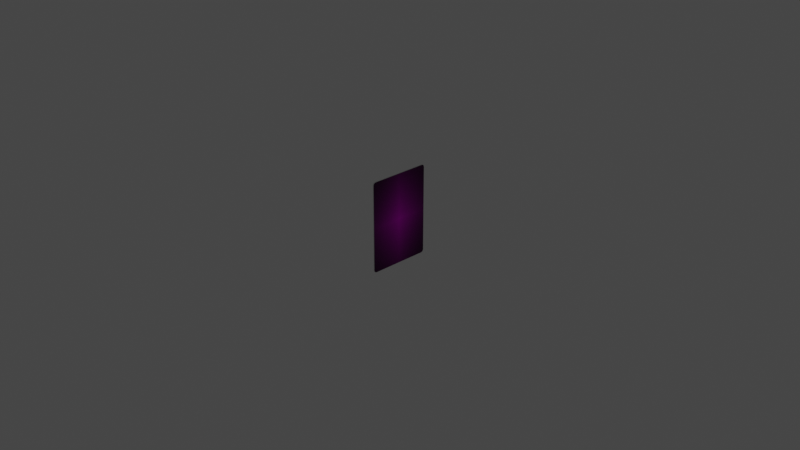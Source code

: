 # Source: Card.blend  (saved by Blender 2.83.18; exported with 4.5.12 LTS)
import bpy
from mathutils import Matrix  # noqa: F401  (used for matrix-valued properties, if any)

bpy.ops.wm.read_factory_settings(use_empty=True)
scene = bpy.context.scene
scene.name = 'Scene'

# ---- collections
col_collection = bpy.data.collections.new('Collection'); scene.collection.children.link(col_collection)
col_notforexporting = bpy.data.collections.new('NotForExporting'); scene.collection.children.link(col_notforexporting)

# ---- images (referenced by path relative to the original .blend; pixels are not part of the script)
import os
ASSET_DIR = os.environ.get("B2B_ASSET_DIR", "")  # directory of the original .blend (textures are referenced by path, not embedded)
HERE = os.path.dirname(os.path.abspath(__file__))  # packed textures are extracted next to this script under _unpacked/

def load_image(name, relpath, width, height, colorspace="sRGB"):
    """Load a texture the original file referenced (path relative to the .blend, or extracted next to this script)."""
    p = next((c for c in (os.path.join(HERE, relpath), os.path.join(ASSET_DIR, relpath)) if relpath and os.path.exists(c)), "")
    if p:
        img = bpy.data.images.load(p, check_existing=True)
        img.name = name
    else:  # same state as the original file: an image datablock whose file is absent (Cycles renders it pink)
        img = bpy.data.images.new(name, width, height)
        img.source = "FILE"
        img.filepath = "//" + (relpath or name)
    img.colorspace_settings.name = colorspace
    return img
img_cardback_02_png = load_image('CardBack_02.png', 'CardBack_02.png', 1024, 1024, 'sRGB')
img_cardfront_empty_01_png_001 = load_image('CardFront_Empty_01.png.001', 'CardFront_Empty_01.png', 1024, 1024, 'sRGB')

# ---- materials (node trees are filled in below, after node groups)
mat_cardback = bpy.data.materials.new('CardBack')
mat_cardback.use_transparent_shadow = False
mat_cardfront = bpy.data.materials.new('CardFront')
mat_cardfront.use_transparent_shadow = False
mat_rim = bpy.data.materials.new('Rim')
mat_rim.use_transparent_shadow = False

# ---- material node trees
mat_cardback.use_nodes = True; mat_cardback.node_tree.nodes.clear()
_N = mat_cardback.node_tree.nodes; _L = mat_cardback.node_tree.links
n0 = _N.new('ShaderNodeOutputMaterial'); n0.name = 'Material Output'; n0.location = (401, 296)
n1 = _N.new('ShaderNodeTexImage'); n1.name = 'Image Texture'; n1.location = (-426, 293)
n1.image = img_cardback_02_png
n1.extension = 'CLIP'
n2 = _N.new('ShaderNodeBsdfPrincipled'); n2.name = 'Principled BSDF'; n2.location = (-78, 318)
n2.distribution = 'GGX'
n2.subsurface_method = 'BURLEY'
n2.inputs[2].default_value = 1.0
n2.inputs[3].default_value = 1.45
n2.inputs[27].default_value = (0.0, 0.0, 0.0, 1.0)
n2.inputs[28].default_value = 1.0
_L.new(n1.outputs[0], n2.inputs[0])
_L.new(n2.outputs[0], n0.inputs[0])
n0.is_active_output = True
mat_cardfront.use_nodes = True; mat_cardfront.node_tree.nodes.clear()
_N = mat_cardfront.node_tree.nodes; _L = mat_cardfront.node_tree.links
n0 = _N.new('ShaderNodeBsdfPrincipled'); n0.name = 'Principled BSDF'; n0.location = (-15, 346)
n0.distribution = 'GGX'
n0.subsurface_method = 'BURLEY'
n0.inputs[2].default_value = 1.0
n0.inputs[3].default_value = 1.45
n0.inputs[27].default_value = (0.0, 0.0, 0.0, 1.0)
n0.inputs[28].default_value = 1.0
n1 = _N.new('ShaderNodeTexImage'); n1.name = 'Image Texture'; n1.location = (-401, 303)
n1.image = img_cardfront_empty_01_png_001
n1.extension = 'CLIP'
n2 = _N.new('ShaderNodeOutputMaterial'); n2.name = 'Material Output'; n2.location = (293, 303)
_L.new(n1.outputs[0], n0.inputs[0])
_L.new(n0.outputs[0], n2.inputs[0])
n2.is_active_output = True
mat_rim.use_nodes = True; mat_rim.node_tree.nodes.clear()
_N = mat_rim.node_tree.nodes; _L = mat_rim.node_tree.links
n0 = _N.new('ShaderNodeBsdfPrincipled'); n0.name = 'Principled BSDF'; n0.location = (10, 300)
n0.distribution = 'GGX'
n0.subsurface_method = 'BURLEY'
n0.inputs[0].default_value = (0.7944, 0.7944, 0.7944, 1.0)
n0.inputs[2].default_value = 1.0
n0.inputs[3].default_value = 1.45
n0.inputs[27].default_value = (0.0, 0.0, 0.0, 1.0)
n0.inputs[28].default_value = 1.0
n1 = _N.new('ShaderNodeOutputMaterial'); n1.name = 'Material Output'; n1.location = (300, 300)
_L.new(n0.outputs[0], n1.inputs[0])
n1.is_active_output = True

# ---- world
world_world = bpy.data.worlds.new('World'); scene.world = world_world
world_world.use_nodes = True; world_world.node_tree.nodes.clear()
_N = world_world.node_tree.nodes; _L = world_world.node_tree.links
n0 = _N.new('ShaderNodeOutputWorld'); n0.name = 'World Output'; n0.location = (300, 300)
n1 = _N.new('ShaderNodeBackground'); n1.name = 'Background'; n1.location = (10, 300)
n1.inputs[0].default_value = (0.05088, 0.05088, 0.05088, 1.0)
_L.new(n1.outputs[0], n0.inputs[0])
n0.is_active_output = True
world_world.color = (0.05088, 0.05088, 0.05088)
world_world.use_sun_shadow = False
world_world.sun_shadow_jitter_overblur = 0.0

# ---- cameras
cam_camera = bpy.data.cameras.new('Camera')
cam_camera.clip_end = 100.0
cam_camera.ortho_scale = 7.314

# ---- lights
light_light = bpy.data.lights.new('Light', 'POINT')
light_light.transmission_factor = 0.0
light_light.energy = 1000.0
light_light.shadow_soft_size = 0.1
light_light.shadow_maximum_resolution = 0.006
light_light.use_absolute_resolution = True

# ---- meshes
me_cardback_01 = bpy.data.meshes.new('CardBack_01')
me_cardback_01.from_pydata([(-0.3139, -0.5, 0.0), (0.3438, -0.4697, 0.0), (-0.3438, -0.4697, 0.0), (0.3139, -0.5, 0.0), (0.3139, 0.5, 0.0), (-0.3438, 0.4697, 0.0), (-0.3139, 0.5, 0.0), (0.3438, 0.4697, 0.0), (-0.3139, -0.5, 0.0), (-0.3438, -0.4697, 0.0), (-0.3253, -0.4977, 0.0), (-0.335, -0.4911, 0.0), (-0.3415, -0.4813, 0.0), (0.3438, -0.4697, 0.0), (0.3139, -0.5, 0.0), (0.3415, -0.4813, 0.0), (0.335, -0.4911, 0.0), (0.3253, -0.4977, 0.0), (-0.3438, 0.4697, 0.0), (-0.3139, 0.5, 0.0), (-0.3415, 0.4813, 0.0), (-0.335, 0.4911, 0.0), (-0.3253, 0.4977, 0.0), (0.3139, 0.5, 0.0), (0.3438, 0.4697, 0.0), (0.3253, 0.4977, 0.0), (0.335, 0.4911, 0.0), (0.3415, 0.4813, 0.0), (-0.3139, -0.5, -0.01045), (0.3438, -0.4697, -0.01045), (-0.3438, -0.4697, -0.01045), (0.3139, -0.5, -0.01045), (0.3139, 0.5, -0.01045), (-0.3438, 0.4697, -0.01045), (-0.3139, 0.5, -0.01045), (0.3438, 0.4697, -0.01045), (-0.3139, -0.5, -0.01045), (-0.3438, -0.4697, -0.01045), (-0.3253, -0.4977, -0.01045), (-0.335, -0.4911, -0.01045), (-0.3415, -0.4813, -0.01045), (0.3438, -0.4697, -0.01045), (0.3139, -0.5, -0.01045), (0.3415, -0.4813, -0.01045), (0.335, -0.4911, -0.01045), (0.3253, -0.4977, -0.01045), (-0.3438, 0.4697, -0.01045), (-0.3139, 0.5, -0.01045), (-0.3415, 0.4813, -0.01045), (-0.335, 0.4911, -0.01045), (-0.3253, 0.4977, -0.01045), (0.3139, 0.5, -0.01045), (0.3438, 0.4697, -0.01045), (0.3253, 0.4977, -0.01045), (0.335, 0.4911, -0.01045), (0.3415, 0.4813, -0.01045)], [], [(4, 23, 25, 26, 27, 24, 7), (6, 4, 7, 1, 3, 0, 2, 5), (3, 1, 13, 15, 16, 17, 14), (5, 18, 20, 21, 22, 19, 6), (9, 2, 0, 8, 10, 11, 12), (32, 35, 52, 55, 54, 53, 51), (34, 33, 30, 28, 31, 29, 35, 32), (31, 42, 45, 44, 43, 41, 29), (33, 34, 47, 50, 49, 48, 46), (37, 40, 39, 38, 36, 28, 30), (22, 21, 49, 50), (12, 11, 39, 40), (21, 20, 48, 49), (11, 10, 38, 39), (20, 18, 46, 48), (10, 8, 36, 38), (23, 4, 32, 51), (8, 0, 28, 36), (0, 3, 31, 28), (7, 24, 52, 35), (3, 14, 42, 31), (5, 2, 30, 33), (24, 27, 55, 52), (14, 17, 45, 42), (4, 6, 34, 32), (27, 26, 54, 55), (17, 16, 44, 45), (1, 7, 35, 29), (26, 25, 53, 54), (16, 15, 43, 44), (25, 23, 51, 53), (15, 13, 41, 43), (13, 1, 29, 41), (18, 5, 33, 46), (6, 19, 47, 34), (2, 9, 37, 30), (19, 22, 50, 47), (9, 12, 40, 37)])
me_cardback_01.polygons.foreach_set('material_index', [1, 1, 1, 1, 1, 0, 0, 0, 0, 0, 2, 2, 2, 2, 2, 2, 2, 2, 2, 2, 2, 2, 2, 2, 2, 2, 2, 2, 2, 2, 2, 2, 2, 2, 2, 2, 2, 2])
_uv = me_cardback_01.uv_layers.new(name='UVMap')
_uv.uv.foreach_set('vector', [0.9565, 1.0, 0.9566, 1.0, 0.9732, 0.9977, 0.9873, 0.9911, 0.9967, 0.9813, 1.0, 0.9697, 1.0, 0.9697, 0.04348, 1.0, 0.9565, 1.0, 1.0, 0.9697, 1.0, 0.0303, 0.9565, 0.0, 0.04348, 0.0, 0.0, 0.0303, 0.0, 0.9697, 0.9565, 0.0, 1.0, 0.0303, 1.0, 0.03025, 0.9967, 0.01868, 0.9873, 0.008861, 0.9732, 0.002303, 0.9566, 0.0, 0.0, 0.9697, 0.0, 0.9697, 0.003304, 0.9813, 0.01271, 0.9911, 0.02679, 0.9977, 0.04341, 1.0, 0.04348, 1.0, 0.0, 0.03025, 0.0, 0.0303, 0.04348, 0.0, 0.04341, 0.0, 0.02679, 0.002303, 0.01271, 0.008861, 0.003304, 0.01868, 0.9565, 1.0, 1.0, 0.9697, 1.0, 0.9697, 0.9967, 0.9813, 0.9873, 0.9911, 0.9732, 0.9977, 0.9566, 1.0, 0.04348, 1.0, 0.0, 0.9697, 0.0, 0.0303, 0.04348, 0.0, 0.9565, 0.0, 1.0, 0.0303, 1.0, 0.9697, 0.9565, 1.0, 0.9565, 0.0, 0.9566, 0.0, 0.9732, 0.002303, 0.9873, 0.008861, 0.9967, 0.01868, 1.0, 0.03025, 1.0, 0.0303, 0.0, 0.9697, 0.04348, 1.0, 0.04341, 1.0, 0.02679, 0.9977, 0.01271, 0.9911, 0.003304, 0.9813, 0.0, 0.9697, 0.0, 0.03025, 0.003304, 0.01868, 0.01271, 0.008861, 0.02679, 0.002303, 0.04341, 0.0, 0.04348, 0.0, 0.0, 0.0303, 0.02679, 0.9977, 0.01271, 0.9911, 0.01271, 0.9911, 0.02679, 0.9977, 0.003304, 0.01868, 0.01271, 0.008861, 0.01271, 0.008861, 0.003304, 0.01868, 0.01271, 0.9911, 0.003304, 0.9813, 0.003304, 0.9813, 0.01271, 0.9911, 0.01271, 0.008861, 0.02679, 0.002303, 0.02679, 0.002303, 0.01271, 0.008861, 0.003304, 0.9813, 0.0, 0.9697, 0.0, 0.9697, 0.003304, 0.9813, 0.02679, 0.002303, 0.04341, 0.0, 0.04341, 0.0, 0.02679, 0.002303, 0.9566, 1.0, 0.9565, 1.0, 0.9565, 1.0, 0.9566, 1.0, 0.04341, 0.0, 0.04348, 0.0, 0.04348, 0.0, 0.04341, 0.0, 0.04348, 0.0, 0.9565, 0.0, 0.9565, 0.0, 0.04348, 0.0, 1.0, 0.9697, 1.0, 0.9697, 1.0, 0.9697, 1.0, 0.9697, 0.9565, 0.0, 0.9566, 0.0, 0.9566, 0.0, 0.9565, 0.0, 0.0, 0.9697, 0.0, 0.0303, 0.0, 0.0303, 0.0, 0.9697, 1.0, 0.9697, 0.9967, 0.9813, 0.9967, 0.9813, 1.0, 0.9697, 0.9566, 0.0, 0.9732, 0.002303, 0.9732, 0.002303, 0.9566, 0.0, 0.9565, 1.0, 0.04348, 1.0, 0.04348, 1.0, 0.9565, 1.0, 0.9967, 0.9813, 0.9873, 0.9911, 0.9873, 0.9911, 0.9967, 0.9813, 0.9732, 0.002303, 0.9873, 0.008861, 0.9873, 0.008861, 0.9732, 0.002303, 1.0, 0.0303, 1.0, 0.9697, 1.0, 0.9697, 1.0, 0.0303, 0.9873, 0.9911, 0.9732, 0.9977, 0.9732, 0.9977, 0.9873, 0.9911, 0.9873, 0.008861, 0.9967, 0.01868, 0.9967, 0.01868, 0.9873, 0.008861, 0.9732, 0.9977, 0.9566, 1.0, 0.9566, 1.0, 0.9732, 0.9977, 0.9967, 0.01868, 1.0, 0.03025, 1.0, 0.03025, 0.9967, 0.01868, 1.0, 0.03025, 1.0, 0.0303, 1.0, 0.0303, 1.0, 0.03025, 0.0, 0.9697, 0.0, 0.9697, 0.0, 0.9697, 0.0, 0.9697, 0.04348, 1.0, 0.04341, 1.0, 0.04341, 1.0, 0.04348, 1.0, 0.0, 0.0303, 0.0, 0.03025, 0.0, 0.03025, 0.0, 0.0303, 0.04341, 1.0, 0.02679, 0.9977, 0.02679, 0.9977, 0.04341, 1.0, 0.0, 0.03025, 0.003304, 0.01868, 0.003304, 0.01868, 0.0, 0.03025])
me_cardback_01.materials.append(mat_cardback)
me_cardback_01.materials.append(mat_cardfront)
me_cardback_01.materials.append(mat_rim)
me_cardback_01.use_remesh_fix_poles = True
me_cardback_01.use_remesh_preserve_attributes = False
me_cardback_01.use_mirror_vertex_groups = False
me_cardback_01.update()

# ---- objects
ob_cardmesh = bpy.data.objects.new('CardMesh', me_cardback_01)
ob_camera = bpy.data.objects.new('Camera', cam_camera)
ob_light = bpy.data.objects.new('Light', light_light)

# ---- transforms, parenting, visibility, modifiers, constraints
ob_cardmesh.location = (0.0, 0.0, 0.0)
ob_cardmesh.rotation_euler = (1.571, 0.0, 1.571)
ob_cardmesh.lineart.crease_threshold = 0.0
ob_camera.location = (7.359, -6.926, 4.958)
ob_camera.rotation_euler = (1.109, 0.0, 0.8149)
ob_camera.lock_rotations_4d = False
ob_camera.empty_display_type = 'ARROWS'
ob_camera.color = (0.0, 0.0, 0.0, 0.0)
ob_camera.display_type = 'WIRE'
ob_camera.lineart.crease_threshold = 0.0
ob_light.location = (-2.508, -1.016, 0.6885)
ob_light.rotation_euler = (0.6503, 0.05522, 1.866)
ob_light.lock_rotations_4d = False
ob_light.empty_display_type = 'ARROWS'
ob_light.color = (0.0, 0.0, 0.0, 0.0)
ob_light.lineart.crease_threshold = 0.0

# ---- collection membership
col_collection.objects.link(ob_cardmesh)
col_notforexporting.objects.link(ob_camera)
col_notforexporting.objects.link(ob_light)
def _layer_coll(name, lc=None):
    lc = lc or bpy.context.view_layer.layer_collection
    for c in lc.children:
        if c.name == name: return c
        r = _layer_coll(name, c)
        if r: return r
_layer_coll('NotForExporting').exclude = True

# ---- scene / render settings (as saved in the file)
scene.camera = ob_camera
scene.frame_start = 1; scene.frame_end = 250; scene.frame_set(5)
scene.render.engine = 'BLENDER_EEVEE_NEXT'
scene.cycles.use_denoising = False
scene.cycles.samples = 128
scene.cycles.sampling_pattern = 'TABULATED_SOBOL'
scene.cycles.use_adaptive_sampling = False
scene.cycles.use_light_tree = False
scene.view_settings.view_transform = 'Filmic'
bpy.context.view_layer.update()
